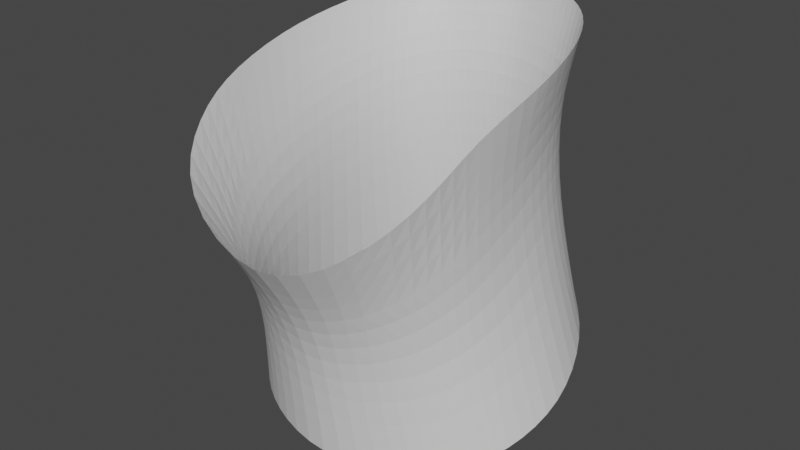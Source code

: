 # Source: Modelo_cabeza-CUELLO.blend  (saved by Blender 3.1.7; exported with 4.5.12 LTS)
import bpy
from mathutils import Matrix  # noqa: F401  (used for matrix-valued properties, if any)

bpy.ops.wm.read_factory_settings(use_empty=True)
scene = bpy.context.scene
scene.name = 'Scene'

# ---- collections
col_collection = bpy.data.collections.new('Collection'); scene.collection.children.link(col_collection)
col_vistas_referencia = bpy.data.collections.new('Vistas referencia'); col_collection.children.link(col_vistas_referencia)

# ---- materials (node trees are filled in below, after node groups)
mat_material = bpy.data.materials.new('Material')
mat_material.alpha_threshold = 0.0
mat_material.use_transparent_shadow = False
mat_material.line_color = (0.0, 0.0, 0.0, 1.0)

# ---- material node trees
mat_material.use_nodes = True; mat_material.node_tree.nodes.clear()
_N = mat_material.node_tree.nodes; _L = mat_material.node_tree.links
n0 = _N.new('ShaderNodeOutputMaterial'); n0.name = 'Material Output'; n0.location = (300, 300)
n1 = _N.new('ShaderNodeBsdfPrincipled'); n1.name = 'Principled BSDF'; n1.location = (10, 300)
n1.distribution = 'GGX'
n1.subsurface_method = 'RANDOM_WALK_SKIN'
n1.inputs[2].default_value = 0.4
n1.inputs[3].default_value = 1.45
n1.inputs[27].default_value = (0.0, 0.0, 0.0, 1.0)
n1.inputs[28].default_value = 1.0
_L.new(n1.outputs[0], n0.inputs[0])
n0.is_active_output = True

# ---- world
world_world = bpy.data.worlds.new('World'); scene.world = world_world
world_world.use_nodes = True; world_world.node_tree.nodes.clear()
_N = world_world.node_tree.nodes; _L = world_world.node_tree.links
n0 = _N.new('ShaderNodeOutputWorld'); n0.name = 'World Output'; n0.location = (300, 300)
n1 = _N.new('ShaderNodeBackground'); n1.name = 'Background'; n1.location = (10, 300)
n1.inputs[0].default_value = (0.05088, 0.05088, 0.05088, 1.0)
_L.new(n1.outputs[0], n0.inputs[0])
n0.is_active_output = True
world_world.color = (0.05088, 0.05088, 0.05088)
world_world.use_sun_shadow = False
world_world.sun_shadow_jitter_overblur = 0.0

# ---- meshes
me_cube = bpy.data.meshes.new('Cube')
me_cube.from_pydata([(0.418, 0.1149, 1.712), (0.4567, 0.152, 1.985), (0.4367, -0.0964, 1.621), (0.4444, -0.1312, 1.914), (0.3745, 0.3472, 1.783), (0.4068, 0.4085, 2.028), (0.3083, 0.5007, 1.826), (0.3303, 0.5683, 2.06), (0.207, 0.5827, 1.85), (0.2222, 0.6476, 2.085), (0.3863, -0.2311, 1.525), (0.4336, -0.2912, 1.811), (0.2596, -0.3384, 1.418), (0.3239, -0.4698, 1.659), (0.0, -0.3951, 1.322), (0.0, -0.5123, 1.483), (0.1098, 0.6183, 1.857), (0.1149, 0.6803, 2.09), (0.0, 0.6399, 1.861), (0.0, 0.7063, 2.088), (0.4524, 0.1588, 1.388), (0.4296, -0.0502, 1.291), (0.3948, 0.3637, 1.464), (0.3083, 0.5293, 1.52), (0.207, 0.604, 1.549), (0.3433, -0.1722, 1.219), (0.2272, -0.2637, 1.166), (0.0, -0.325, 1.13), (0.1174, 0.6347, 1.561), (0.0, 0.6515, 1.569), (0.5512, 0.2247, 0.9566), (0.5027, 0.007796, 0.8805), (0.4748, 0.4617, 1.055), (0.3276, 0.6273, 1.119), (0.1996, 0.6926, 1.14), (0.4092, -0.11, 0.8356), (0.2704, -0.2136, 0.8069), (0.0, -0.2871, 0.7896), (0.1111, 0.7119, 1.153), (0.0, 0.726, 1.154)], [], [(3, 1, 0, 2), (0, 1, 5, 4), (4, 5, 7, 6), (6, 7, 9, 8), (3, 2, 10, 11), (11, 10, 12, 13), (13, 12, 14, 15), (8, 9, 17, 16), (16, 17, 19, 18), (8, 16, 28, 24), (10, 2, 21, 25), (2, 0, 20, 21), (6, 8, 24, 23), (4, 6, 23, 22), (0, 4, 22, 20), (14, 12, 26, 27), (16, 18, 29, 28), (12, 10, 25, 26), (22, 23, 33, 32), (27, 26, 36, 37), (23, 24, 34, 33), (21, 20, 30, 31), (24, 28, 38, 34), (25, 21, 31, 35), (20, 22, 32, 30), (28, 29, 39, 38), (26, 25, 35, 36)])
_uv = me_cube.uv_layers.new(name='UVMap')
_uv.uv.foreach_set('vector', [0.125, 0.5, 0.125, 0.5, 0.375, 0.5, 0.375, 0.5, 0.375, 0.5, 0.125, 0.5, 0.125, 0.5, 0.375, 0.5, 0.375, 0.5, 0.125, 0.5, 0.125, 0.5, 0.375, 0.5, 0.375, 0.5, 0.125, 0.5, 0.125, 0.5, 0.375, 0.5, 0.125, 0.5, 0.375, 0.5, 0.375, 0.5, 0.125, 0.5, 0.125, 0.5, 0.375, 0.5, 0.375, 0.5, 0.125, 0.5, 0.125, 0.5, 0.375, 0.5, 0.375, 0.5, 0.125, 0.5, 0.375, 0.5, 0.125, 0.5, 0.125, 0.5, 0.375, 0.5, 0.375, 0.5, 0.125, 0.5, 0.125, 0.5, 0.375, 0.5, 0.375, 0.5, 0.375, 0.5, 0.375, 0.5, 0.375, 0.5, 0.375, 0.5, 0.375, 0.5, 0.375, 0.5, 0.375, 0.5, 0.375, 0.5, 0.375, 0.5, 0.375, 0.5, 0.375, 0.5, 0.375, 0.5, 0.375, 0.5, 0.375, 0.5, 0.375, 0.5, 0.375, 0.5, 0.375, 0.5, 0.375, 0.5, 0.375, 0.5, 0.375, 0.5, 0.375, 0.5, 0.375, 0.5, 0.375, 0.5, 0.375, 0.5, 0.375, 0.5, 0.375, 0.5, 0.375, 0.5, 0.375, 0.5, 0.375, 0.5, 0.375, 0.5, 0.375, 0.5, 0.375, 0.5, 0.375, 0.5, 0.375, 0.5, 0.375, 0.5, 0.375, 0.5, 0.375, 0.5, 0.375, 0.5, 0.375, 0.5, 0.375, 0.5, 0.375, 0.5, 0.375, 0.5, 0.375, 0.5, 0.375, 0.5, 0.375, 0.5, 0.375, 0.5, 0.375, 0.5, 0.375, 0.5, 0.375, 0.5, 0.375, 0.5, 0.375, 0.5, 0.375, 0.5, 0.375, 0.5, 0.375, 0.5, 0.375, 0.5, 0.375, 0.5, 0.375, 0.5, 0.375, 0.5, 0.375, 0.5, 0.375, 0.5, 0.375, 0.5, 0.375, 0.5, 0.375, 0.5, 0.375, 0.5, 0.375, 0.5, 0.375, 0.5, 0.375, 0.5, 0.375, 0.5, 0.375, 0.5, 0.375, 0.5, 0.375, 0.5])
me_cube.materials.append(mat_material)
me_cube.use_remesh_preserve_volume = False
me_cube.use_remesh_preserve_attributes = False
me_cube.use_mirror_vertex_groups = False
me_cube.update()

# ---- objects
ob_cabeza = bpy.data.objects.new('Cabeza', me_cube)
ob_cenital = bpy.data.objects.new('CENITAL', None)
ob_frontal = bpy.data.objects.new('FRONTAL', None)
ob_lateral = bpy.data.objects.new('LATERAL', None)
ob_trasero = bpy.data.objects.new('TRASERO', None)

# ---- transforms, parenting, visibility, modifiers, constraints
ob_cabeza.location = (0.0, 0.0, 0.0)
ob_cabeza.lock_rotations_4d = False
ob_cabeza.empty_display_type = 'ARROWS'
ob_cabeza.lineart.crease_threshold = 0.0
_m = ob_cabeza.modifiers.new('Mirror', 'MIRROR')
_m.use_clip = True
_m = ob_cabeza.modifiers.new('Subdivision', 'SUBSURF')
ob_cenital.location = (-3.957, 1.005, 4.686)
ob_cenital.scale = (2.01, 2.01, 2.01)
ob_cenital.empty_display_type = 'IMAGE'
ob_cenital.empty_display_size = 5.0
ob_frontal.location = (1.642, 1.005, 2.501)
ob_frontal.rotation_euler = (1.571, -0.0, 3.142)
ob_frontal.scale = (2.01, 2.01, 2.01)
ob_frontal.empty_display_type = 'IMAGE'
ob_frontal.empty_display_size = 5.0
ob_lateral.location = (0.0, 1.005, 2.501)
ob_lateral.rotation_euler = (1.571, -0.0, 1.571)
ob_lateral.scale = (2.01, 2.01, 2.01)
ob_lateral.empty_display_type = 'IMAGE'
ob_lateral.empty_display_size = 5.0
ob_trasero.location = (3.763, -1.005, 2.501)
ob_trasero.rotation_euler = (1.571, -0.0, 6.283)
ob_trasero.scale = (2.01, 2.01, 2.01)
ob_trasero.empty_display_type = 'IMAGE'
ob_trasero.empty_display_size = 5.0

# ---- collection membership
col_collection.objects.link(ob_cabeza)
col_vistas_referencia.objects.link(ob_cenital)
col_vistas_referencia.objects.link(ob_frontal)
col_vistas_referencia.objects.link(ob_lateral)
col_vistas_referencia.objects.link(ob_trasero)

# ---- scene / render settings (as saved in the file)
scene.frame_start = 1; scene.frame_end = 250; scene.frame_set(1)
scene.render.engine = 'BLENDER_EEVEE_NEXT'
scene.cycles.sampling_pattern = 'TABULATED_SOBOL'
scene.cycles.use_light_tree = False
scene.view_settings.view_transform = 'Filmic'
bpy.context.view_layer.update()

# ---- added for rendering (the .blend has no active camera and no usable light): camera, sun
cam_auto = bpy.data.cameras.new('AutoCamera')
cam_auto.lens = 50.0
cam_auto.sensor_width = 36.0
cam_auto.clip_end = 1000.0
ob_auto_camera = bpy.data.objects.new('AutoCamera', cam_auto)
scene.collection.objects.link(ob_auto_camera)
ob_auto_camera.location = (1.94932, -2.23234, 2.99915)
ob_auto_camera.rotation_euler = (1.09748, -7.21219e-08, 0.694738)
scene.camera = ob_auto_camera
light_auto_sun = bpy.data.lights.new('AutoSun', 'SUN')
light_auto_sun.energy = 3.0
light_auto_sun.angle = 0.0523599
ob_auto_sun = bpy.data.objects.new('AutoSun', light_auto_sun)
scene.collection.objects.link(ob_auto_sun)
ob_auto_sun.rotation_euler = (0.872665, 0.174533, 0.523599)
bpy.context.view_layer.update()
